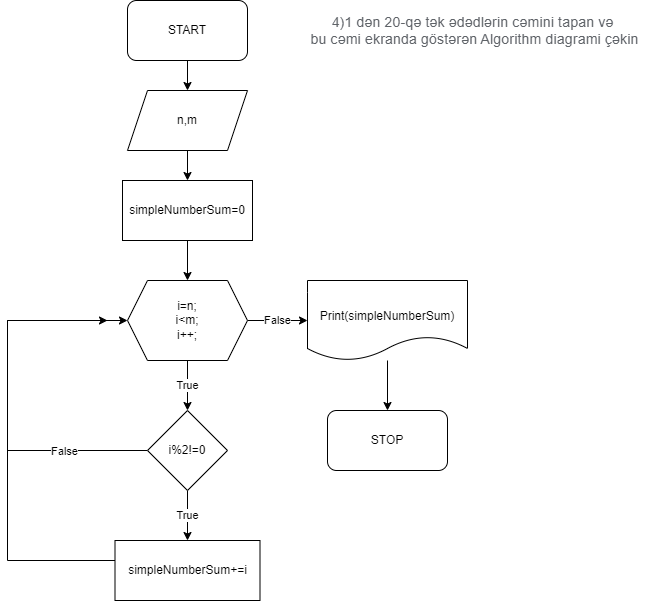

The diagram above was exported from draw.io. Its source (the exported page's mxGraphModel, read from the mxfile embedded in the PNG):
<mxGraphModel dx="1422" dy="762" grid="1" gridSize="10" guides="1" tooltips="1" connect="1" arrows="1" fold="1" page="1" pageScale="1" pageWidth="850" pageHeight="1100" math="0" shadow="0">
  <root>
    <mxCell id="0" />
    <mxCell id="1" parent="0" />
    <mxCell id="kmxtQeUd5wwfZ09IoAxg-3" value="" style="edgeStyle=orthogonalEdgeStyle;rounded=0;orthogonalLoop=1;jettySize=auto;html=1;" parent="1" source="kmxtQeUd5wwfZ09IoAxg-1" target="kmxtQeUd5wwfZ09IoAxg-2" edge="1">
      <mxGeometry relative="1" as="geometry" />
    </mxCell>
    <mxCell id="kmxtQeUd5wwfZ09IoAxg-1" value="START" style="rounded=1;whiteSpace=wrap;html=1;" parent="1" vertex="1">
      <mxGeometry x="320" y="40" width="120" height="60" as="geometry" />
    </mxCell>
    <mxCell id="kmxtQeUd5wwfZ09IoAxg-5" value="" style="edgeStyle=orthogonalEdgeStyle;rounded=0;orthogonalLoop=1;jettySize=auto;html=1;" parent="1" source="kmxtQeUd5wwfZ09IoAxg-2" target="kmxtQeUd5wwfZ09IoAxg-4" edge="1">
      <mxGeometry relative="1" as="geometry" />
    </mxCell>
    <mxCell id="kmxtQeUd5wwfZ09IoAxg-2" value="n,m" style="shape=parallelogram;perimeter=parallelogramPerimeter;whiteSpace=wrap;html=1;fixedSize=1;" parent="1" vertex="1">
      <mxGeometry x="320" y="130" width="120" height="60" as="geometry" />
    </mxCell>
    <mxCell id="kmxtQeUd5wwfZ09IoAxg-24" value="" style="edgeStyle=orthogonalEdgeStyle;rounded=0;orthogonalLoop=1;jettySize=auto;html=1;" parent="1" source="kmxtQeUd5wwfZ09IoAxg-4" edge="1">
      <mxGeometry relative="1" as="geometry">
        <mxPoint x="380" y="320" as="targetPoint" />
      </mxGeometry>
    </mxCell>
    <mxCell id="kmxtQeUd5wwfZ09IoAxg-4" value="simpleNumberSum=0" style="rounded=0;whiteSpace=wrap;html=1;" parent="1" vertex="1">
      <mxGeometry x="315" y="220" width="130" height="60" as="geometry" />
    </mxCell>
    <mxCell id="B5bzYYPIONOTP0at8sVK-1" value="&lt;span style=&quot;color: rgb(95, 99, 104); font-family: Roboto, RobotoDraft, Helvetica, Arial, sans-serif; font-size: 14px; letter-spacing: 0.2px; text-align: start; background-color: rgb(255, 255, 255);&quot;&gt;4)1 dən 20-qə tək ədədlərin cəmini tapan və&lt;br&gt;&amp;nbsp;bu cəmi ekranda göstərən&amp;nbsp;Algorithm diagrami çəkin&lt;/span&gt;" style="text;html=1;align=center;verticalAlign=middle;resizable=0;points=[];autosize=1;strokeColor=none;fillColor=none;" vertex="1" parent="1">
      <mxGeometry x="490" y="50" width="350" height="40" as="geometry" />
    </mxCell>
    <mxCell id="B5bzYYPIONOTP0at8sVK-4" value="True" style="edgeStyle=orthogonalEdgeStyle;rounded=0;orthogonalLoop=1;jettySize=auto;html=1;" edge="1" parent="1" source="B5bzYYPIONOTP0at8sVK-2" target="B5bzYYPIONOTP0at8sVK-3">
      <mxGeometry relative="1" as="geometry" />
    </mxCell>
    <mxCell id="B5bzYYPIONOTP0at8sVK-12" value="False" style="edgeStyle=orthogonalEdgeStyle;rounded=0;orthogonalLoop=1;jettySize=auto;html=1;" edge="1" parent="1" source="B5bzYYPIONOTP0at8sVK-2" target="B5bzYYPIONOTP0at8sVK-11">
      <mxGeometry relative="1" as="geometry" />
    </mxCell>
    <mxCell id="B5bzYYPIONOTP0at8sVK-2" value="i=n;&lt;br&gt;i&amp;lt;m;&lt;br&gt;i++;" style="shape=hexagon;perimeter=hexagonPerimeter2;whiteSpace=wrap;html=1;fixedSize=1;" vertex="1" parent="1">
      <mxGeometry x="320" y="320" width="120" height="80" as="geometry" />
    </mxCell>
    <mxCell id="B5bzYYPIONOTP0at8sVK-6" value="True" style="edgeStyle=orthogonalEdgeStyle;rounded=0;orthogonalLoop=1;jettySize=auto;html=1;" edge="1" parent="1" source="B5bzYYPIONOTP0at8sVK-3" target="B5bzYYPIONOTP0at8sVK-5">
      <mxGeometry relative="1" as="geometry" />
    </mxCell>
    <mxCell id="B5bzYYPIONOTP0at8sVK-9" style="edgeStyle=orthogonalEdgeStyle;rounded=0;orthogonalLoop=1;jettySize=auto;html=1;" edge="1" parent="1" source="B5bzYYPIONOTP0at8sVK-3">
      <mxGeometry relative="1" as="geometry">
        <mxPoint x="300" y="360" as="targetPoint" />
        <Array as="points">
          <mxPoint x="200" y="490" />
          <mxPoint x="200" y="360" />
        </Array>
      </mxGeometry>
    </mxCell>
    <mxCell id="B5bzYYPIONOTP0at8sVK-10" value="False" style="edgeLabel;html=1;align=center;verticalAlign=middle;resizable=0;points=[];" vertex="1" connectable="0" parent="B5bzYYPIONOTP0at8sVK-9">
      <mxGeometry x="-0.5459" relative="1" as="geometry">
        <mxPoint as="offset" />
      </mxGeometry>
    </mxCell>
    <mxCell id="B5bzYYPIONOTP0at8sVK-3" value="i%2!=0" style="rhombus;whiteSpace=wrap;html=1;" vertex="1" parent="1">
      <mxGeometry x="340" y="450" width="80" height="80" as="geometry" />
    </mxCell>
    <mxCell id="B5bzYYPIONOTP0at8sVK-8" style="edgeStyle=orthogonalEdgeStyle;rounded=0;orthogonalLoop=1;jettySize=auto;html=1;entryX=0;entryY=0.5;entryDx=0;entryDy=0;" edge="1" parent="1" source="B5bzYYPIONOTP0at8sVK-5" target="B5bzYYPIONOTP0at8sVK-2">
      <mxGeometry relative="1" as="geometry">
        <Array as="points">
          <mxPoint x="200" y="600" />
          <mxPoint x="200" y="360" />
        </Array>
      </mxGeometry>
    </mxCell>
    <mxCell id="B5bzYYPIONOTP0at8sVK-5" value="&lt;span style=&quot;&quot;&gt;simpleNumberSum+=i&lt;/span&gt;" style="rounded=0;whiteSpace=wrap;html=1;" vertex="1" parent="1">
      <mxGeometry x="307.5" y="580" width="145" height="60" as="geometry" />
    </mxCell>
    <mxCell id="B5bzYYPIONOTP0at8sVK-14" value="" style="edgeStyle=orthogonalEdgeStyle;rounded=0;orthogonalLoop=1;jettySize=auto;html=1;" edge="1" parent="1" source="B5bzYYPIONOTP0at8sVK-11" target="B5bzYYPIONOTP0at8sVK-13">
      <mxGeometry relative="1" as="geometry" />
    </mxCell>
    <mxCell id="B5bzYYPIONOTP0at8sVK-11" value="&lt;br&gt;Print(simpleNumberSum)" style="shape=document;whiteSpace=wrap;html=1;boundedLbl=1;" vertex="1" parent="1">
      <mxGeometry x="500" y="320" width="160" height="80" as="geometry" />
    </mxCell>
    <mxCell id="B5bzYYPIONOTP0at8sVK-13" value="STOP" style="rounded=1;whiteSpace=wrap;html=1;" vertex="1" parent="1">
      <mxGeometry x="520" y="450" width="120" height="60" as="geometry" />
    </mxCell>
  </root>
</mxGraphModel>